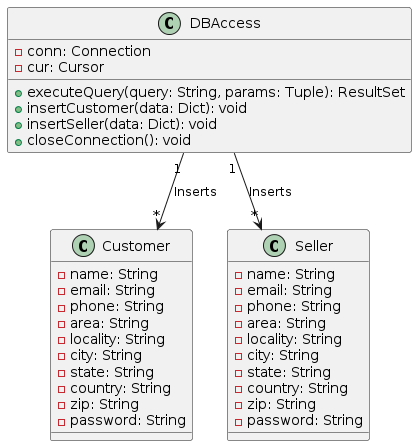

The diagram above was rendered by PlantUML. Its source (embedded in the PNG):
@startuml
class DBAccess {
  - conn: Connection
  - cur: Cursor
  + executeQuery(query: String, params: Tuple): ResultSet
  + insertCustomer(data: Dict): void
  + insertSeller(data: Dict): void
  + closeConnection(): void
}

class Customer {
  - name: String
  - email: String
  - phone: String
  - area: String
  - locality: String
  - city: String
  - state: String
  - country: String
  - zip: String
  - password: String
}

class Seller {
  - name: String
  - email: String
  - phone: String
  - area: String
  - locality: String
  - city: String
  - state: String
  - country: String
  - zip: String
  - password: String
}

DBAccess "1" --> "*" Customer: Inserts
DBAccess "1" --> "*" Seller: Inserts
@enduml